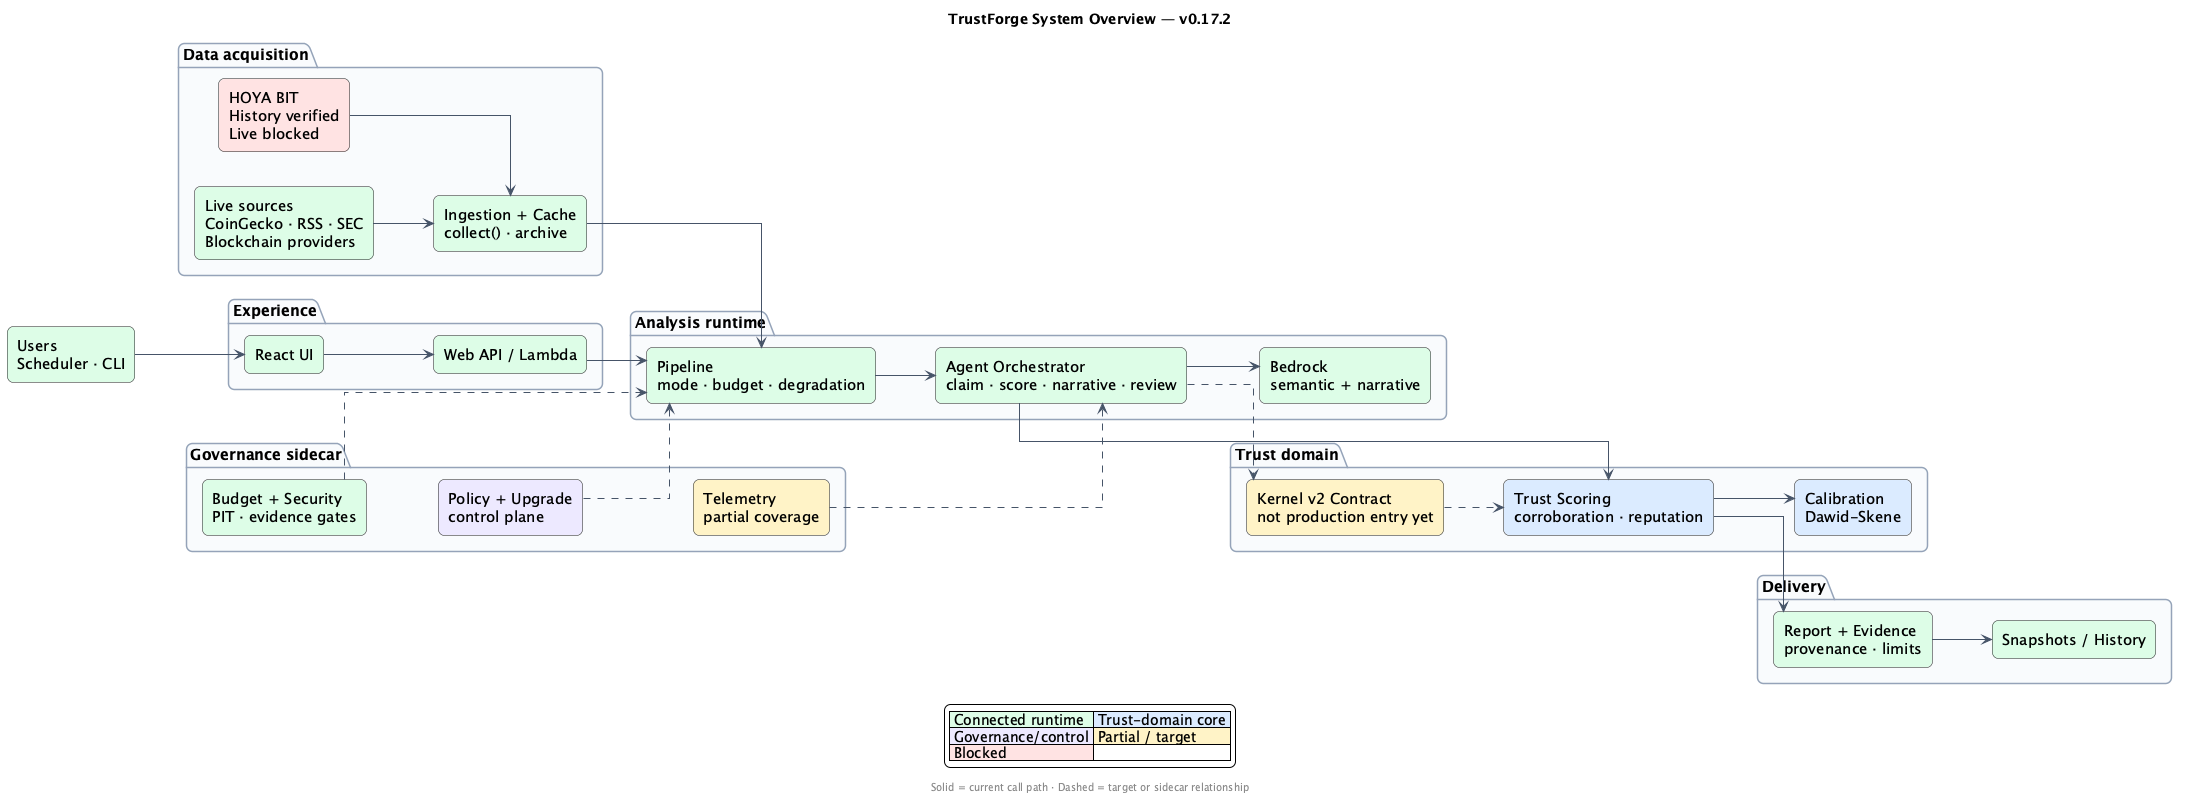

The diagram above was rendered by PlantUML. Its source (embedded in the PNG):
@startuml
title TrustForge System Overview — v0.17.2

left to right direction
skinparam backgroundColor #FFFFFF
skinparam shadowing false
skinparam roundcorner 12
skinparam linetype ortho
skinparam defaultFontName "Noto Sans CJK TC"
skinparam defaultFontSize 15
skinparam ArrowColor #475569
skinparam packageBorderColor #94A3B8
skinparam packageBackgroundColor #F8FAFC

!define LIVE #DCFCE7
!define CORE #DBEAFE
!define CONTROL #EDE9FE
!define PARTIAL #FEF3C7
!define BLOCKED #FEE2E2

rectangle "Users\nScheduler · CLI" as users LIVE

package "Experience" {
  rectangle "React UI" as ui LIVE
  rectangle "Web API / Lambda" as api LIVE
}

package "Data acquisition" {
  rectangle "Live sources\nCoinGecko · RSS · SEC\nBlockchain providers" as sources LIVE
  rectangle "HOYA BIT\nHistory verified\nLive blocked" as hoya BLOCKED
  rectangle "Ingestion + Cache\ncollect() · archive" as ingestion LIVE
}

package "Analysis runtime" {
  rectangle "Pipeline\nmode · budget · degradation" as pipeline LIVE
  rectangle "Agent Orchestrator\nclaim · score · narrative · review" as agent LIVE
  rectangle "Bedrock\nsemantic + narrative" as bedrock LIVE
}

package "Trust domain" {
  rectangle "Trust Scoring\ncorroboration · reputation" as scoring CORE
  rectangle "Calibration\nDawid-Skene" as models CORE
  rectangle "Kernel v2 Contract\nnot production entry yet" as kernel PARTIAL
}

package "Delivery" {
  rectangle "Report + Evidence\nprovenance · limits" as report LIVE
  rectangle "Snapshots / History" as history LIVE
}

package "Governance sidecar" {
  rectangle "Budget + Security\nPIT · evidence gates" as gates LIVE
  rectangle "Policy + Upgrade\ncontrol plane" as control CONTROL
  rectangle "Telemetry\npartial coverage" as telemetry PARTIAL
}

users --> ui
ui --> api
api --> pipeline
sources --> ingestion
hoya --> ingestion
ingestion --> pipeline
pipeline --> agent
agent --> bedrock
agent --> scoring
scoring --> models
scoring --> report
report --> history

kernel ..> scoring
agent ..> kernel

gates -[hidden]-> control
control -[hidden]-> telemetry
gates ..> pipeline
control ..> pipeline
telemetry ..> agent

legend bottom
  |<#DCFCE7> Connected runtime |<#DBEAFE> Trust-domain core |
  |<#EDE9FE> Governance/control |<#FEF3C7> Partial / target |
  |<#FEE2E2> Blocked |
endlegend

footer Solid = current call path · Dashed = target or sidecar relationship
@enduml